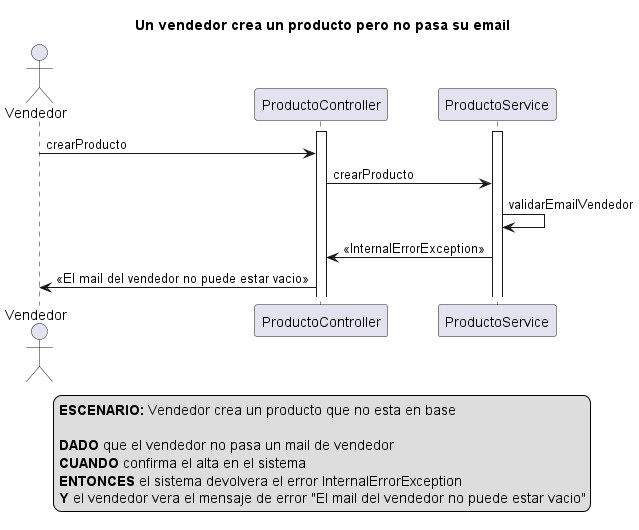

The diagram above was rendered by PlantUML. Its source (embedded in the PNG):
@startuml
actor Vendedor
activate ProductoController
activate ProductoService

title Un vendedor crea un producto pero no pasa su email

Vendedor -> ProductoController: crearProducto

ProductoController -> ProductoService: crearProducto

ProductoService -> ProductoService: validarEmailVendedor

ProductoService -> ProductoController: <<InternalErrorException>>

ProductoController -> Vendedor: <<El mail del vendedor no puede estar vacio>>

legend
<b>ESCENARIO:</b> Vendedor crea un producto que no esta en base

<b>DADO</b> que el vendedor no pasa un mail de vendedor
<b>CUANDO</b> confirma el alta en el sistema  
<b>ENTONCES</b> el sistema devolvera el error InternalErrorException
<b>Y</b> el vendedor vera el mensaje de error "El mail del vendedor no puede estar vacio"
end legend

@enduml